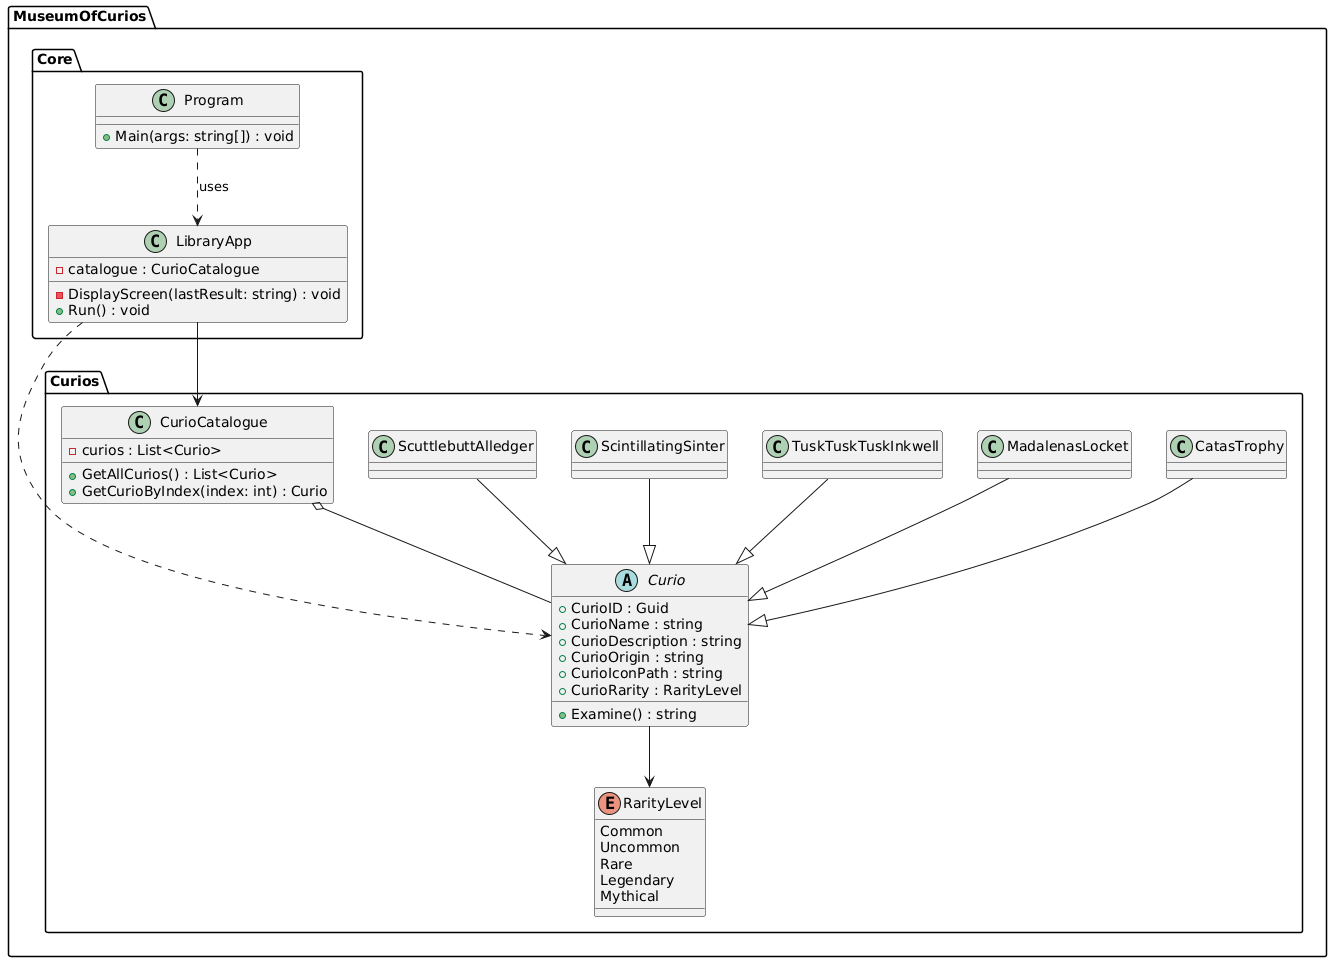

The diagram above was rendered by PlantUML. Its source (embedded in the PNG):
@startuml
package "MuseumOfCurios.Core" {
	class Program {
		+Main(args: string[]) : void
	}
		class LibraryApp {
			-catalogue : CurioCatalogue
			-DisplayScreen(lastResult: string) : void
			+Run() : void
	}
}

package "MuseumOfCurios.Curios" {
	abstract class Curio {
		+CurioID : Guid
		+CurioName : string
		+CurioDescription : string
		+CurioOrigin : string
		+CurioIconPath : string
		+CurioRarity : RarityLevel
		+Examine() : string
	}
	class CurioCatalogue {
		-curios : List<Curio>
		+GetAllCurios() : List<Curio>
		+GetCurioByIndex(index: int) : Curio
	}
	enum RarityLevel {
		Common
		Uncommon
		Rare
		Legendary
		Mythical
	}
	class ScuttlebuttAlledger
	class ScintillatingSinter
	class TuskTuskTuskInkwell
	class MadalenasLocket
	class CatasTrophy
}

Program ..> LibraryApp : uses
LibraryApp ..> Curio
LibraryApp --> CurioCatalogue
CurioCatalogue o-- Curio
Curio --> RarityLevel

ScuttlebuttAlledger --|> Curio
ScintillatingSinter --|> Curio
TuskTuskTuskInkwell --|> Curio
MadalenasLocket --|> Curio
CatasTrophy --|> Curio
@enduml